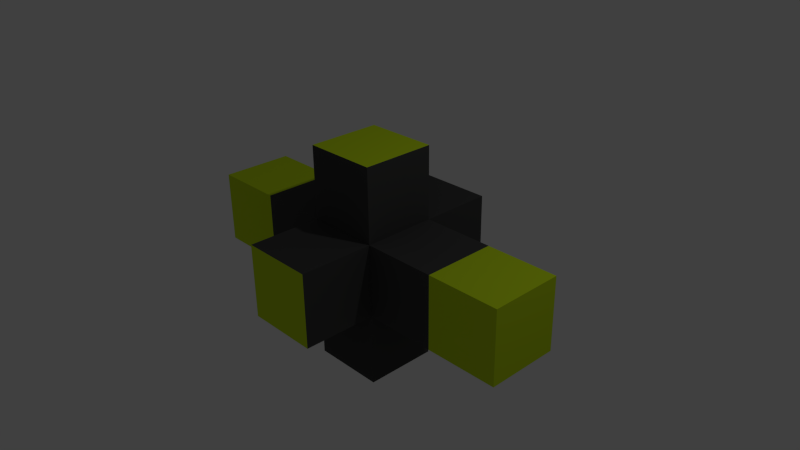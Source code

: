 # Source: projectile_1.blend  (saved by Blender 2.74.0; exported with 4.5.12 LTS)
import bpy
from mathutils import Matrix  # noqa: F401  (used for matrix-valued properties, if any)

bpy.ops.wm.read_factory_settings(use_empty=True)
scene = bpy.context.scene
scene.name = 'Scene'

# ---- collections
col_collection_1 = bpy.data.collections.new('Collection 1'); scene.collection.children.link(col_collection_1)

# ---- materials (node trees are filled in below, after node groups)
mat_material = bpy.data.materials.new('Material')
mat_material.alpha_threshold = 0.0
mat_material.use_transparent_shadow = False
mat_material.diffuse_color = (0.06072, 0.06072, 0.06072, 1.0)
mat_material.roughness = 0.5
mat_material.line_color = (0.0, 0.0, 0.0, 1.0)
mat_material_001 = bpy.data.materials.new('Material.001')
mat_material_001.alpha_threshold = 0.0
mat_material_001.use_transparent_shadow = False
mat_material_001.diffuse_color = (0.5862, 0.8, 0.01529, 1.0)
mat_material_001.roughness = 0.5

# ---- material node trees

# ---- world
world_world = bpy.data.worlds.new('World'); scene.world = world_world
world_world.color = (0.05088, 0.05088, 0.05088)
world_world.use_sun_shadow = False
world_world.sun_shadow_jitter_overblur = 0.0
world_world.cycles.sampling_method = 'MANUAL'
world_world.cycles.sample_map_resolution = 256

# ---- cameras
cam_camera = bpy.data.cameras.new('Camera')
cam_camera.clip_end = 100.0
cam_camera.lens = 35.0
cam_camera.sensor_width = 32.0
cam_camera.sensor_height = 18.0
cam_camera.ortho_scale = 7.314
cam_camera.dof.focus_distance = 0.0
cam_camera.dof.aperture_fstop = 128.0

# ---- lights
light_lamp = bpy.data.lights.new('Lamp', 'POINT')
light_lamp.transmission_factor = 0.0
light_lamp.cutoff_distance = 30.0
light_lamp.energy = 100.0
light_lamp.shadow_buffer_clip_start = 1.001
light_lamp.shadow_soft_size = 0.1
light_lamp.shadow_maximum_resolution = 0.006
light_lamp.use_absolute_resolution = True
light_lamp.cycles.use_multiple_importance_sampling = False

# ---- meshes
me_cube = bpy.data.meshes.new('Cube')
me_cube.from_pydata([(0.5, 0.5, -0.5), (0.5, -0.5, -0.5), (-0.5, -0.5, -0.5), (-0.5, 0.5, -0.5), (0.5, 0.5, 0.5), (0.5, -0.5, 0.5), (-0.5, -0.5, 0.5), (-0.5, 0.5, 0.5), (1.5, 0.5, -0.5), (1.5, -0.5, -0.5), (1.5, 0.5, 0.5), (1.5, -0.5, 0.5), (-1.5, -0.5, -0.5), (-1.5, 0.5, -0.5), (-1.5, -0.5, 0.5), (-1.5, 0.5, 0.5), (-2.5, -0.5, -0.5), (-2.5, 0.5, -0.5), (-2.5, -0.5, 0.5), (-2.5, 0.5, 0.5), (2.5, 0.5, -0.5), (2.5, -0.5, -0.5), (2.5, 0.5, 0.5), (2.5, -0.5, 0.5), (0.5, 0.5, 1.5), (0.5, -0.5, 1.5), (-0.5, 0.5, 1.5), (-0.5, -0.5, 1.5), (0.5, -1.5, -0.5), (-0.5, -1.5, -0.5), (0.5, -1.5, 0.5), (-0.5, -1.5, 0.5), (0.5, 0.5, -1.5), (0.5, -0.5, -1.5), (-0.5, -0.5, -1.5), (-0.5, 0.5, -1.5), (0.5, 1.5, 0.5), (0.5, 1.5, -0.5), (-0.5, 1.5, -0.5), (-0.5, 1.5, 0.5)], [], [(7, 6, 27, 26), (4, 5, 11, 10), (5, 6, 31, 30), (6, 7, 15, 14), (10, 11, 23, 22), (5, 1, 9, 11), (0, 4, 10, 8), (1, 0, 8, 9), (14, 15, 19, 18), (7, 3, 13, 15), (2, 6, 14, 12), (3, 2, 12, 13), (16, 18, 19, 17), (15, 13, 17, 19), (12, 14, 18, 16), (13, 12, 16, 17), (20, 22, 23, 21), (11, 9, 21, 23), (8, 10, 22, 20), (9, 8, 20, 21), (24, 26, 27, 25), (6, 5, 25, 27), (4, 7, 26, 24), (5, 4, 24, 25), (28, 30, 31, 29), (6, 2, 29, 31), (1, 5, 30, 28), (2, 1, 28, 29), (32, 33, 34, 35), (1, 33, 32, 0), (2, 34, 33, 1), (3, 35, 34, 2), (0, 32, 35, 3), (36, 37, 38, 39), (0, 37, 36, 4), (3, 38, 37, 0), (7, 39, 38, 3), (4, 36, 39, 7)])
me_cube.polygons.foreach_set('material_index', [0, 0, 0, 0, 1, 0, 0, 0, 1, 0, 0, 0, 1, 1, 1, 1, 1, 1, 1, 1, 1, 0, 0, 0, 1, 0, 0, 0, 1, 0, 0, 0, 0, 1, 0, 0, 0, 0])
_uv = me_cube.uv_layers.new(name='UVMap')
_uv.uv.foreach_set('vector', [0.7143, 0.4286, 0.7143, 0.5714, 0.5714, 0.5714, 0.5714, 0.4286, 3.406e-08, 0.2857, 0.1429, 0.2857, 0.1429, 0.4286, 1.703e-08, 0.4286, 0.7143, 0.8571, 0.7143, 0.7143, 0.8571, 0.7143, 0.8571, 0.8571, 0.2857, 0.5714, 0.1429, 0.5714, 0.1429, 0.4286, 0.2857, 0.4286, 1.703e-08, 0.4286, 0.1429, 0.4286, 0.1429, 0.5714, 0.0, 0.5714, 0.2857, 0.2857, 0.4286, 0.2857, 0.4286, 0.4286, 0.2857, 0.4286, 0.4286, 0.2857, 0.2857, 0.2857, 0.2857, 0.1429, 0.4286, 0.1429, 0.5714, 0.2857, 0.4286, 0.2857, 0.4286, 0.1429, 0.5714, 0.1429, 0.2857, 0.4286, 0.1429, 0.4286, 0.1429, 0.2857, 0.2857, 0.2857, 0.1429, 0.0, 0.2857, 2.129e-08, 0.2857, 0.1429, 0.1429, 0.1429, 0.5714, 0.5714, 0.4286, 0.5714, 0.4286, 0.4286, 0.5714, 0.4286, 0.1429, 0.2857, 5.109e-08, 0.2857, 2.554e-08, 0.1429, 0.1429, 0.1429, 0.8571, 0.2857, 0.7143, 0.2857, 0.7143, 0.1429, 0.8571, 0.1429, 0.1429, 0.1429, 0.2857, 0.1429, 0.2857, 0.2857, 0.1429, 0.2857, 0.5714, 0.4286, 0.4286, 0.4286, 0.4286, 0.2857, 0.5714, 0.2857, 0.1429, 0.1429, 2.554e-08, 0.1429, 0.0, 3.406e-08, 0.1429, 0.0, 0.5714, 0.5714, 0.5714, 0.7143, 0.4286, 0.7143, 0.4286, 0.5714, 0.2857, 0.4286, 0.4286, 0.4286, 0.4286, 0.5714, 0.2857, 0.5714, 0.4286, 0.1429, 0.2857, 0.1429, 0.2857, 0.0, 0.4286, 0.0, 0.5714, 0.1429, 0.4286, 0.1429, 0.4286, 0.0, 0.5714, 0.0, 0.7143, 0.4286, 0.7143, 0.2857, 0.8571, 0.2857, 0.8571, 0.4286, 1.0, 0.1429, 0.8571, 0.1429, 0.8571, 0.0, 1.0, 1.703e-08, 0.7143, 0.1429, 0.7143, 0.2857, 0.5714, 0.2857, 0.5714, 0.1429, 0.0, 0.5714, 0.1429, 0.5714, 0.1429, 0.7143, 3.406e-08, 0.7143, 0.7143, 0.8571, 0.5714, 0.8571, 0.5714, 0.7143, 0.7143, 0.7143, 8.515e-09, 0.8571, 0.0, 0.7143, 0.1429, 0.7143, 0.1429, 0.8571, 0.2857, 0.7143, 0.1429, 0.7143, 0.1429, 0.5714, 0.2857, 0.5714, 0.5714, 0.2857, 0.7143, 0.2857, 0.7143, 0.4286, 0.5714, 0.4286, 0.7143, 0.4286, 0.8571, 0.4286, 0.8571, 0.5714, 0.7143, 0.5714, 0.1429, 0.8571, 0.1429, 0.7143, 0.2857, 0.7143, 0.2857, 0.8571, 0.2857, 0.7143, 0.4286, 0.7143, 0.4286, 0.8571, 0.2857, 0.8571, 0.5714, 0.5714, 0.7143, 0.5714, 0.7143, 0.7143, 0.5714, 0.7143, 0.1429, 1.0, 1.703e-08, 1.0, 0.0, 0.8571, 0.1429, 0.8571, 0.8571, 0.7143, 0.7143, 0.7143, 0.7143, 0.5714, 0.8571, 0.5714, 0.7143, 0.1429, 0.7143, 1.703e-08, 0.8571, 0.0, 0.8571, 0.1429, 0.2857, 1.0, 0.1429, 1.0, 0.1429, 0.8571, 0.2857, 0.8571, 0.7143, 0.1429, 0.5714, 0.1429, 0.5714, 2.98e-08, 0.7143, 0.0, 0.4286, 0.8571, 0.4286, 0.7143, 0.5714, 0.7143, 0.5714, 0.8571])
me_cube.materials.append(mat_material)
me_cube.materials.append(mat_material_001)
me_cube.use_remesh_preserve_volume = False
me_cube.use_remesh_preserve_attributes = False
me_cube.use_mirror_vertex_groups = False
me_cube.update()

# ---- objects
ob_cube = bpy.data.objects.new('Cube', me_cube)
ob_lamp = bpy.data.objects.new('Lamp', light_lamp)
ob_camera = bpy.data.objects.new('Camera', cam_camera)

# ---- transforms, parenting, visibility, modifiers, constraints
ob_cube.location = (0.0, 0.0, 0.0)
ob_cube.lock_rotations_4d = False
ob_cube.empty_display_type = 'ARROWS'
ob_cube.lineart.crease_threshold = 0.0
ob_lamp.location = (4.076, 1.005, 5.904)
ob_lamp.rotation_euler = (0.6503, 0.05522, 1.866)
ob_lamp.lock_rotations_4d = False
ob_lamp.empty_display_type = 'ARROWS'
ob_lamp.color = (0.0, 0.0, 0.0, 0.0)
ob_lamp.lineart.crease_threshold = 0.0
ob_camera.location = (7.481, -6.508, 5.344)
ob_camera.rotation_euler = (1.109, 0.01082, 0.8149)
ob_camera.lock_rotations_4d = False
ob_camera.empty_display_type = 'ARROWS'
ob_camera.color = (0.0, 0.0, 0.0, 0.0)
ob_camera.display_type = 'WIRE'
ob_camera.lineart.crease_threshold = 0.0

# ---- collection membership
col_collection_1.objects.link(ob_cube)
col_collection_1.objects.link(ob_lamp)
col_collection_1.objects.link(ob_camera)

# ---- scene / render settings (as saved in the file)
scene.camera = ob_camera
scene.frame_start = 1; scene.frame_end = 250; scene.frame_set(1)
scene.render.engine = 'BLENDER_EEVEE_NEXT'
scene.render.resolution_percentage = 50
scene.render.dither_intensity = 0.0
scene.cycles.use_denoising = False
scene.cycles.samples = 10
scene.cycles.sampling_pattern = 'TABULATED_SOBOL'
scene.cycles.light_sampling_threshold = 0.0
scene.cycles.use_adaptive_sampling = False
scene.cycles.use_light_tree = False
scene.cycles.blur_glossy = 0.0
scene.cycles.pixel_filter_type = 'GAUSSIAN'
scene.cycles.sample_clamp_indirect = 0.0
scene.view_settings.view_transform = 'Standard'
bpy.context.view_layer.update()
